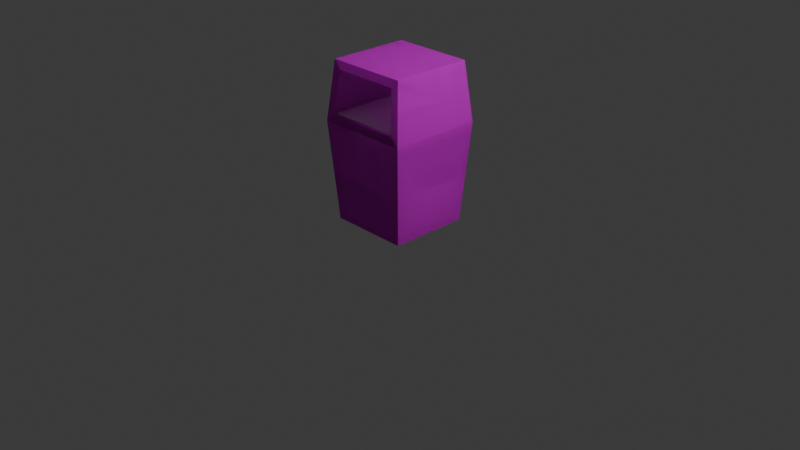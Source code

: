 # Source: scott-bin.blend  (saved by Blender 4.2.66; exported with 4.5.12 LTS)
import bpy
from mathutils import Matrix  # noqa: F401  (used for matrix-valued properties, if any)

bpy.ops.wm.read_factory_settings(use_empty=True)
scene = bpy.context.scene
scene.name = 'Scene'

# ---- collections
col_collection = bpy.data.collections.new('Collection'); scene.collection.children.link(col_collection)
col_cam_light = bpy.data.collections.new('cam&light'); scene.collection.children.link(col_cam_light)
col_colliders = bpy.data.collections.new('colliders'); scene.collection.children.link(col_colliders)

# ---- images (referenced by path relative to the original .blend; pixels are not part of the script)
import os
ASSET_DIR = os.environ.get("B2B_ASSET_DIR", "")  # directory of the original .blend (textures are referenced by path, not embedded)
HERE = os.path.dirname(os.path.abspath(__file__))  # packed textures are extracted next to this script under _unpacked/

def load_image(name, relpath, width, height, colorspace="sRGB"):
    """Load a texture the original file referenced (path relative to the .blend, or extracted next to this script)."""
    p = next((c for c in (os.path.join(HERE, relpath), os.path.join(ASSET_DIR, relpath)) if relpath and os.path.exists(c)), "")
    if p:
        img = bpy.data.images.load(p, check_existing=True)
        img.name = name
    else:  # same state as the original file: an image datablock whose file is absent (Cycles renders it pink)
        img = bpy.data.images.new(name, width, height)
        img.source = "FILE"
        img.filepath = "//" + (relpath or name)
    img.colorspace_settings.name = colorspace
    return img
img_trashbin1tex64_png = load_image('trashBin1Tex64.png', 'trashBin1Tex64.png', 1024, 1024, 'sRGB')
img_trashbin1tex64_png_001 = load_image('trashBin1Tex64.png.001', 'trashBin1Tex64.png', 1024, 1024, 'sRGB')

# ---- materials (node trees are filled in below, after node groups)
mat_material_003 = bpy.data.materials.new('Material.003')
mat_material_003.roughness = 1.0
mat_material_001 = bpy.data.materials.new('Material.001')
mat_material_001.roughness = 1.0

# ---- material node trees
mat_material_003.use_nodes = True; mat_material_003.node_tree.nodes.clear()
_N = mat_material_003.node_tree.nodes; _L = mat_material_003.node_tree.links
n0 = _N.new('ShaderNodeBsdfPrincipled'); n0.name = 'Principled BSDF'; n0.location = (0, 300)
n0.inputs[2].default_value = 1.0
n0.inputs[27].default_value = (0.0, 0.0, 0.0, 1.0)
n1 = _N.new('ShaderNodeOutputMaterial'); n1.name = 'Material Output'; n1.location = (280, 300)
n2 = _N.new('ShaderNodeTexImage'); n2.name = 'Image Texture'; n2.location = (-480, 300)
n2.image = img_trashbin1tex64_png
_L.new(n2.outputs[0], n0.inputs[0])
_L.new(n0.outputs[0], n1.inputs[0])
n1.is_active_output = True
mat_material_001.use_nodes = True; mat_material_001.node_tree.nodes.clear()
_N = mat_material_001.node_tree.nodes; _L = mat_material_001.node_tree.links
n0 = _N.new('ShaderNodeBsdfPrincipled'); n0.name = 'Principled BSDF'; n0.location = (0, 300)
n0.inputs[2].default_value = 1.0
n0.inputs[27].default_value = (0.0, 0.0, 0.0, 1.0)
n1 = _N.new('ShaderNodeOutputMaterial'); n1.name = 'Material Output'; n1.location = (280, 300)
n2 = _N.new('ShaderNodeTexImage'); n2.name = 'Image Texture'; n2.location = (-480, 300)
n2.image = img_trashbin1tex64_png_001
_L.new(n2.outputs[0], n0.inputs[0])
_L.new(n0.outputs[0], n1.inputs[0])
n1.is_active_output = True

# ---- world
world_world = bpy.data.worlds.new('World'); scene.world = world_world
world_world.use_nodes = True; world_world.node_tree.nodes.clear()
_N = world_world.node_tree.nodes; _L = world_world.node_tree.links
n0 = _N.new('ShaderNodeOutputWorld'); n0.name = 'World Output'; n0.location = (300, 300)
n1 = _N.new('ShaderNodeBackground'); n1.name = 'Background'; n1.location = (10, 300)
n1.inputs[0].default_value = (0.05088, 0.05088, 0.05088, 1.0)
_L.new(n1.outputs[0], n0.inputs[0])
n0.is_active_output = True
world_world.color = (0.05088, 0.05088, 0.05088)
world_world.sun_shadow_jitter_overblur = 0.0

# ---- cameras
cam_camera = bpy.data.cameras.new('Camera')
cam_camera.clip_end = 100.0
cam_camera.ortho_scale = 7.314

# ---- lights
light_light = bpy.data.lights.new('Light', 'POINT')
light_light.energy = 1000.0
light_light.shadow_soft_size = 0.1

# ---- meshes
me_cube_007 = bpy.data.meshes.new('Cube.007')
me_cube_007.from_pydata([(-0.4217, 0.0, 0.4198), (-0.3534, 1.592, 0.4397), (-0.4217, 0.0, -0.4289), (-0.3534, 1.592, -0.4488), (0.429, 0.0, 0.4198), (0.3607, 1.592, 0.4397), (0.427, 0.0, -0.4289), (0.3587, 1.592, -0.4488), (-0.4001, 1.142, 0.4864), (0.4074, 1.142, 0.4864), (-0.4974, 1.054, 0.4954), (-0.4326, 1.679, 0.4306), (-0.4326, 1.679, -0.4398), (0.4378, 1.679, -0.4398), (0.4399, 1.679, 0.4306), (-0.4974, 1.054, -0.5046), (0.5026, 1.054, -0.5046), (0.5047, 1.054, 0.4954), (-0.4001, 1.142, -0.4936), (0.003616, 0.7115, -0.003529), (0.4074, 1.142, -0.4936)], [], [(10, 11, 12, 15), (16, 13, 14, 17), (8, 19, 18), (2, 6, 4, 0), (13, 12, 11, 14), (4, 17, 10, 0), (6, 16, 17, 4), (2, 15, 16, 6), (0, 10, 15, 2), (8, 1, 11, 10), (7, 3, 12, 13), (1, 5, 14, 11), (3, 18, 15, 12), (20, 7, 13, 16), (5, 9, 17, 14), (9, 8, 10, 17), (18, 20, 16, 15), (5, 1, 3, 7), (1, 8, 18, 3), (9, 5, 7, 20), (18, 19, 20), (20, 19, 9), (9, 19, 8)])
me_cube_007.polygons.foreach_set('use_smooth', [True] * 23)
_k = set([(0, 2), (0, 4), (0, 10), (1, 3), (1, 5), (1, 8), (2, 6), (2, 15), (3, 7), (3, 18), (4, 6), (4, 17), (5, 7), (5, 9), (6, 16), (7, 20), (8, 9), (8, 18), (8, 19), (9, 19), (9, 20), (10, 11), (10, 15), (10, 17), (11, 12), (11, 14), (12, 13), (12, 15), (13, 14), (13, 16), (14, 17), (15, 16), (16, 17), (18, 19), (18, 20), (19, 20)])
me_cube_007.attributes.new('sharp_edge', 'BOOLEAN', 'EDGE').data.foreach_set('value', [ (min(e.vertices), max(e.vertices)) in _k for e in me_cube_007.edges])
_uv = me_cube_007.uv_layers.new(name='UVMap')
_uv.uv.foreach_set('vector', [0.4258, 0.4277, 0.4517, 0.6773, 0.7994, 0.6773, 0.8253, 0.4277, 0.8253, 0.4277, 0.7994, 0.6773, 0.4517, 0.6773, 0.4258, 0.4277, 0.01147, 0.9316, 0.226, 0.7592, 0.4264, 0.9316, 0.9909, 0.8049, 0.9909, 0.994, 0.8018, 0.9944, 0.8018, 0.8049, 0.7917, 0.6784, 0.7917, 0.9952, 0.4532, 0.9952, 0.4532, 0.6776, 0.3809, 0.00484, 0.4113, 0.4282, 0.008956, 0.4282, 0.03934, 0.00484, 0.7951, 0.006507, 0.8253, 0.4277, 0.4258, 0.4277, 0.4561, 0.006507, 0.03934, 0.00484, 0.008956, 0.4282, 0.4104, 0.4282, 0.3801, 0.00484, 0.4561, 0.006507, 0.4258, 0.4277, 0.8253, 0.4277, 0.7951, 0.006507, 0.04801, 0.4632, 0.06675, 0.6439, 0.03497, 0.6789, 0.008956, 0.4282, 0.3526, 0.6439, 0.06675, 0.6439, 0.03497, 0.6789, 0.3844, 0.6789, 0.06675, 0.6439, 0.3535, 0.6439, 0.3853, 0.6789, 0.03497, 0.6789, 0.06675, 0.6439, 0.04801, 0.4632, 0.008956, 0.4282, 0.03497, 0.6789, 0.3722, 0.4632, 0.3526, 0.6439, 0.3844, 0.6789, 0.4104, 0.4282, 0.3535, 0.6439, 0.3722, 0.4632, 0.4113, 0.4282, 0.3853, 0.6789, 0.3722, 0.4632, 0.04801, 0.4632, 0.008956, 0.4282, 0.4113, 0.4282, 0.04801, 0.4632, 0.3722, 0.4632, 0.4104, 0.4282, 0.008956, 0.4282, 0.4537, 0.9919, 0.4537, 0.684, 0.7934, 0.684, 0.7934, 0.991, 0.06941, 0.6272, 0.05459, 0.4844, 0.3656, 0.4844, 0.3514, 0.6272, 0.05459, 0.4844, 0.06941, 0.6272, 0.3514, 0.6272, 0.3656, 0.4844, 0.04267, 0.9256, 0.2299, 0.7582, 0.4114, 0.9257, 0.02371, 0.9341, 0.2281, 0.7559, 0.4325, 0.9341, 0.02632, 0.9378, 0.2276, 0.7542, 0.4233, 0.9378])
me_cube_007.materials.append(mat_material_003)
me_cube_007.update()
me_cube_007.normals_split_custom_set([tuple(v) for v in zip(*[iter([-0.9947, 0.1032, 0.0, -0.9947, 0.1032, 0.0, -0.9947, 0.1032, 0.0, -0.9947, 0.1032, 0.0, 0.9947, 0.1032, -0.002205, 0.9947, 0.1032, -0.002205, 0.9947, 0.1032, -0.002205, 0.9947, 0.1032, -0.002205, 0.7292, 0.6843, 0.0, 0.7292, 0.6843, 0.0, 0.7292, 0.6843, 0.0, 0.0, -1.0, 0.0, 0.0, -1.0, 0.0, 0.0, -1.0, 0.0, 0.0, -1.0, 0.0, 0.0, 1.0, 0.0, 0.0, 1.0, 0.0, 0.0, 1.0, 0.0, 0.0, 1.0, 0.0, 0.0, -0.07159, 0.9974, 0.0, -0.07159, 0.9974, 0.0, -0.07159, 0.9974, 0.0, -0.07159, 0.9974, 0.9974, -0.07159, -0.002237, 0.9974, -0.07159, -0.002237, 0.9974, -0.07159, -0.002237, 0.9974, -0.07159, -0.002237, 0.0, -0.07159, -0.9974, 0.0, -0.07159, -0.9974, 0.0, -0.07159, -0.9974, 0.0, -0.07159, -0.9974, -0.9974, -0.07159, 0.0, -0.9974, -0.07159, 0.0, -0.9974, -0.07159, 0.0, -0.9974, -0.07159, 0.0, 0.0, 0.1032, 0.9947, 0.0, 0.1032, 0.9947, 0.0, 0.1032, 0.9947, 0.0, 0.1032, 0.9947, -0.00545, 0.1018, -0.9948, 0.005391, 0.1018, -0.9948, 0.005391, 0.1018, -0.9948, -0.005455, 0.1018, -0.9948, 0.0, 0.1032, 0.9947, 0.0, 0.1032, 0.9947, 0.0, 0.1032, 0.9947, 0.0, 0.1032, 0.9947, 0.005391, 0.1018, -0.9948, 0.005394, 0.1125, -0.9936, 0.005383, 0.1125, -0.9936, 0.005391, 0.1018, -0.9948, -0.005487, 0.1124, -0.9936, -0.00545, 0.1018, -0.9948, -0.005455, 0.1018, -0.9948, -0.005367, 0.1127, -0.9936, 0.0, 0.1032, 0.9947, 0.0, 0.1032, 0.9947, 0.0, 0.1032, 0.9947, 0.0, 0.1032, 0.9947, 0.0, 0.1032, 0.9947, 0.0, 0.1032, 0.9947, 0.0, 0.1032, 0.9947, 0.0, 0.1032, 0.9947, 0.005394, 0.1125, -0.9936, -0.005487, 0.1124, -0.9936, -0.005367, 0.1127, -0.9936, 0.005383, 0.1125, -0.9936, 0.0, -1.0, 0.0, 0.0, -1.0, 0.0, 0.0, -1.0, 0.0, 0.0, -1.0, 0.0, 0.9947, -0.1032, 0.0, 0.9947, -0.1032, 0.0, 0.9947, -0.1032, 0.0, 0.9947, -0.1032, 0.0, -0.9944, -0.1055, 0.001103, -0.9944, -0.1055, 0.001103, -0.9944, -0.1055, 0.001103, -0.9944, -0.1055, 0.001103, 0.0, 0.7516, 0.6597, 0.0, 0.7516, 0.6597, 0.0, 0.7516, 0.6597, -0.7291, 0.6844, 0.0, -0.7291, 0.6844, 0.0, -0.7291, 0.6844, 0.0, 0.0, 0.7515, -0.6598, 0.0, 0.7515, -0.6598, 0.0, 0.7515, -0.6598])] * 3)])
me_cube_008 = bpy.data.meshes.new('Cube.008')
me_cube_008.from_pydata([(-0.4217, 0.0, -0.4289), (0.427, 0.0, -0.4289), (-0.4974, 1.054, -0.5046), (0.5026, 1.054, -0.5046), (-0.4001, 1.142, -0.4936), (0.4074, 1.142, -0.4936), (-0.3457, 1.142, -0.4392), (0.3531, 1.142, -0.4392), (-0.2347, 0.1971, -0.3008), (0.2421, 0.1971, -0.3008)], [], [(0, 2, 3, 1), (4, 5, 3, 2), (6, 7, 5, 4), (7, 6, 8, 9), (5, 7, 3), (4, 2, 6), (2, 0, 8, 6), (1, 3, 7, 9), (1, 9, 8, 0)])
me_cube_008.polygons.foreach_set('use_smooth', [True] * 9)
_k = set([(0, 1), (0, 2), (1, 3), (2, 3), (4, 5), (6, 7), (8, 9)])
me_cube_008.attributes.new('sharp_edge', 'BOOLEAN', 'EDGE').data.foreach_set('value', [ (min(e.vertices), max(e.vertices)) in _k for e in me_cube_008.edges])
_uv = me_cube_008.uv_layers.new(name='UVMap')
_uv.uv.foreach_set('vector', [0.03934, 0.00484, 0.008956, 0.4282, 0.4104, 0.4282, 0.3801, 0.00484, 0.04801, 0.4632, 0.3722, 0.4632, 0.4104, 0.4282, 0.008956, 0.4282, 0.4255, 0.9316, 0.4133, 0.9265, 0.4114, 0.9257, 0.4264, 0.9316, 0.4133, 0.9265, 0.4255, 0.9316, 0.4255, 0.9316, 0.4133, 0.9265, 0.4114, 0.9257, 0.4133, 0.9265, 0.4104, 0.4282, 0.4264, 0.9316, 0.008956, 0.4282, 0.4255, 0.9316, 0.008956, 0.4282, 0.03934, 0.00484, 0.4255, 0.9316, 0.4255, 0.9316, 0.3801, 0.00484, 0.4104, 0.4282, 0.4133, 0.9265, 0.4133, 0.9265, 0.3801, 0.00484, 0.4133, 0.9265, 0.4255, 0.9316, 0.03934, 0.00484])
me_cube_008.materials.append(mat_material_001)
me_cube_008.update()
me_cube_008.normals_split_custom_set([tuple(v) for v in zip(*[iter([0.0, -0.07159, -0.9974, 0.0, -0.07159, -0.9974, 0.0, -0.07159, -0.9974, 0.0, -0.07159, -0.9974, -0.6252, 0.7357, 0.2605, 0.622, 0.3348, -0.7078, 0.7205, 0.2154, 0.6591, -0.7141, 0.2163, 0.6658, 0.7075, 0.5092, 0.49, -0.6157, 0.5675, 0.5466, 0.622, 0.3348, -0.7078, -0.6252, 0.7357, 0.2605, -0.6157, 0.5675, 0.5466, 0.7075, 0.5092, 0.49, 0.668, -0.122, 0.7341, -0.5805, -0.1334, 0.8033, 0.622, 0.3348, -0.7078, -0.6157, 0.5675, 0.5466, 0.7205, 0.2154, 0.6591, -0.6252, 0.7357, 0.2605, -0.7141, 0.2163, 0.6658, 0.7075, 0.5092, 0.49, -0.7141, 0.2163, 0.6658, -0.2924, -0.2636, 0.9192, 0.668, -0.122, 0.7341, 0.7075, 0.5092, 0.49, 0.2936, -0.2657, 0.9183, 0.7205, 0.2154, 0.6591, -0.6157, 0.5675, 0.5466, -0.5805, -0.1334, 0.8033, 0.2936, -0.2657, 0.9183, -0.5805, -0.1334, 0.8033, 0.668, -0.122, 0.7341, -0.2924, -0.2636, 0.9192])] * 3)])
me_cube_001 = bpy.data.meshes.new('Cube.001')
me_cube_001.from_pydata([(-0.4217, 0.0, 0.4198), (-0.4217, 0.0, -0.4289), (0.429, 0.0, 0.4198), (0.427, 0.0, -0.4289), (-0.2347, 0.1971, 0.2936), (-0.2347, 0.1971, -0.3008), (0.2421, 0.1971, 0.2936), (0.2421, 0.1971, -0.3008)], [], [(1, 3, 2, 0), (7, 5, 4, 6), (1, 0, 4, 5), (2, 6, 4, 0), (3, 7, 6, 2), (3, 1, 5, 7)])
me_cube_001.polygons.foreach_set('use_smooth', [True] * 6)
_k = set([(0, 1), (0, 2), (1, 3), (2, 3), (4, 5), (4, 6), (5, 7), (6, 7)])
me_cube_001.attributes.new('sharp_edge', 'BOOLEAN', 'EDGE').data.foreach_set('value', [ (min(e.vertices), max(e.vertices)) in _k for e in me_cube_001.edges])
_uv = me_cube_001.uv_layers.new(name='UVMap')
_uv.uv.foreach_set('vector', [0.9909, 0.8049, 0.9909, 0.994, 0.8018, 0.9944, 0.8018, 0.8049, 0.4133, 0.9265, 0.4255, 0.9316, 0.4238, 0.9372, 0.431, 0.9339, 0.9909, 0.8049, 0.8018, 0.8049, 0.4238, 0.9372, 0.4255, 0.9316, 0.8018, 0.9944, 0.431, 0.9339, 0.4238, 0.9372, 0.8018, 0.8049, 0.9909, 0.994, 0.4133, 0.9265, 0.431, 0.9339, 0.8018, 0.9944, 0.9909, 0.994, 0.9909, 0.8049, 0.4255, 0.9316, 0.4133, 0.9265])
me_cube_001.materials.append(mat_material_001)
me_cube_001.update()
me_cube_001.normals_split_custom_set([tuple(v) for v in zip(*[iter([0.0, -1.0, 0.0, 0.0, -1.0, 0.0, 0.0, -1.0, 0.0, 0.0, -1.0, 0.0, 2.884e-08, 0.7515, 0.6597, 0.7292, 0.6843, -3.187e-08, -2.884e-08, 0.7514, -0.6598, -0.7291, 0.6844, 3.187e-08, -0.4859, 0.7513, -0.4467, -0.4881, 0.7494, 0.4473, 0.4318, 0.7286, 0.5318, -0.4447, 0.7943, 0.4138, 0.4895, 0.7486, 0.4473, 0.448, 0.7944, -0.4102, 0.4318, 0.7286, 0.5318, -0.4881, 0.7494, 0.4473, 0.486, 0.7498, -0.449, -0.4293, 0.7322, -0.5288, 0.448, 0.7944, -0.4102, 0.4895, 0.7486, 0.4473, 0.486, 0.7498, -0.449, -0.4859, 0.7513, -0.4467, -0.4447, 0.7943, 0.4138, -0.4293, 0.7322, -0.5288])] * 3)])
me_cube_005 = bpy.data.meshes.new('Cube.005')
me_cube_005.from_pydata([(-0.4217, 0.0, 0.4198), (0.429, 0.0, 0.4198), (-0.4001, 1.142, 0.4864), (0.4074, 1.142, 0.4864), (-0.4974, 1.054, 0.4954), (0.5047, 1.054, 0.4954), (-0.3457, 1.142, 0.432), (0.3531, 1.142, 0.432), (-0.2347, 0.1971, 0.2936), (0.2421, 0.1971, 0.2936)], [], [(1, 5, 4, 0), (3, 2, 4, 5), (6, 7, 9, 8), (7, 6, 2, 3), (4, 2, 6), (4, 6, 8, 0), (5, 7, 3), (1, 9, 7, 5), (1, 0, 8, 9)])
me_cube_005.polygons.foreach_set('use_smooth', [True] * 9)
_k = set([(0, 1), (0, 4), (1, 5), (2, 3), (4, 5), (6, 7), (8, 9)])
me_cube_005.attributes.new('sharp_edge', 'BOOLEAN', 'EDGE').data.foreach_set('value', [ (min(e.vertices), max(e.vertices)) in _k for e in me_cube_005.edges])
_uv = me_cube_005.uv_layers.new(name='UVMap')
_uv.uv.foreach_set('vector', [0.3809, 0.00484, 0.4113, 0.4282, 0.008956, 0.4282, 0.03934, 0.00484, 0.3722, 0.4632, 0.04801, 0.4632, 0.008956, 0.4282, 0.4113, 0.4282, 0.4238, 0.9372, 0.431, 0.9339, 0.431, 0.9339, 0.4238, 0.9372, 0.431, 0.9339, 0.4238, 0.9372, 0.4233, 0.9378, 0.4325, 0.9341, 0.008956, 0.4282, 0.4233, 0.9378, 0.4238, 0.9372, 0.008956, 0.4282, 0.4238, 0.9372, 0.4238, 0.9372, 0.03934, 0.00484, 0.4113, 0.4282, 0.431, 0.9339, 0.4325, 0.9341, 0.3809, 0.00484, 0.431, 0.9339, 0.431, 0.9339, 0.4113, 0.4282, 0.3809, 0.00484, 0.03934, 0.00484, 0.4238, 0.9372, 0.431, 0.9339])
me_cube_005.materials.append(mat_material_001)
me_cube_005.update()
me_cube_005.normals_split_custom_set([tuple(v) for v in zip(*[iter([0.0, -0.07159, 0.9974, 0.0, -0.07159, 0.9974, 0.0, -0.07159, 0.9974, 0.0, -0.07159, 0.9974, 0.6247, 0.7396, -0.2503, -0.6172, 0.3273, 0.7155, -0.7089, 0.2117, -0.6728, 0.7089, 0.2117, -0.6728, 0.6185, 0.5668, -0.5443, -0.7088, 0.5088, -0.4887, -0.6691, -0.1195, -0.7335, 0.5836, -0.1306, -0.8015, -0.7088, 0.5088, -0.4887, 0.6185, 0.5668, -0.5443, -0.6172, 0.3273, 0.7155, 0.6247, 0.7396, -0.2503, -0.7089, 0.2117, -0.6728, -0.6172, 0.3273, 0.7155, 0.6185, 0.5668, -0.5443, -0.7089, 0.2117, -0.6728, 0.6185, 0.5668, -0.5443, 0.5836, -0.1306, -0.8015, -0.2882, -0.2595, -0.9217, 0.7089, 0.2117, -0.6728, -0.7088, 0.5088, -0.4887, 0.6247, 0.7396, -0.2503, 0.2882, -0.2595, -0.9217, -0.6691, -0.1195, -0.7335, -0.7088, 0.5088, -0.4887, 0.7089, 0.2117, -0.6728, 0.2882, -0.2595, -0.9217, -0.2882, -0.2595, -0.9217, 0.5836, -0.1306, -0.8015, -0.6691, -0.1195, -0.7335])] * 3)])
me_cube_009 = bpy.data.meshes.new('Cube.009')
me_cube_009.from_pydata([(-0.4217, 0.0, 0.4198), (-0.4217, 0.0, -0.4289), (-0.4001, 1.142, 0.4864), (-0.4974, 1.054, 0.4954), (-0.4974, 1.054, -0.5046), (-0.4001, 1.142, -0.4936), (-0.3457, 1.142, 0.432), (-0.3457, 1.142, -0.4392), (-0.2347, 0.1971, 0.2936), (-0.2347, 0.1971, -0.3008)], [], [(0, 3, 4, 1), (6, 7, 5, 2), (7, 6, 8, 9), (3, 6, 2), (7, 4, 5), (4, 7, 9, 1), (3, 0, 8, 6), (1, 9, 8, 0)])
me_cube_009.polygons.foreach_set('use_smooth', [True] * 8)
_k = set([(0, 1), (0, 3), (1, 4), (2, 5), (3, 4), (6, 7), (8, 9)])
me_cube_009.attributes.new('sharp_edge', 'BOOLEAN', 'EDGE').data.foreach_set('value', [ (min(e.vertices), max(e.vertices)) in _k for e in me_cube_009.edges])
_uv = me_cube_009.uv_layers.new(name='UVMap')
_uv.uv.foreach_set('vector', [0.4561, 0.006507, 0.4258, 0.4277, 0.8253, 0.4277, 0.7951, 0.006507, 0.4238, 0.9372, 0.4255, 0.9316, 0.4264, 0.9316, 0.4233, 0.9378, 0.4255, 0.9316, 0.4238, 0.9372, 0.4238, 0.9372, 0.4255, 0.9316, 0.0, 0.0, 0.4238, 0.9372, 0.4233, 0.9378, 0.4255, 0.9316, 0.0, 0.0, 0.4264, 0.9316, 0.0, 0.0, 0.4255, 0.9316, 0.4255, 0.9316, 0.7951, 0.006507, 0.0, 0.0, 0.4561, 0.006507, 0.4238, 0.9372, 0.4238, 0.9372, 0.7951, 0.006507, 0.4255, 0.9316, 0.4238, 0.9372, 0.4561, 0.006507])
me_cube_009.materials.append(mat_material_001)
me_cube_009.update()
me_cube_009.normals_split_custom_set([tuple(v) for v in zip(*[iter([-0.9974, -0.07159, 0.0, -0.9974, -0.07159, 0.0, -0.9974, -0.07159, 0.0, -0.9974, -0.07159, 0.0, 0.648, 0.5669, -0.5087, 0.5928, 0.5195, 0.6154, -0.1097, -0.7826, -0.6127, 0.9255, -0.3563, -0.1282, 0.5928, 0.5195, 0.6154, 0.648, 0.5669, -0.5087, 0.852, -0.2552, -0.4572, 0.7945, -0.2374, 0.5589, 0.5374, -0.1269, 0.8337, 0.648, 0.5669, -0.5087, 0.9255, -0.3563, -0.1282, 0.5928, 0.5195, 0.6154, 0.5431, -0.1238, -0.8305, -0.1097, -0.7826, -0.6127, 0.5431, -0.1238, -0.8305, 0.5928, 0.5195, 0.6154, 0.7945, -0.2374, 0.5589, 0.7526, -0.4672, -0.4641, 0.5374, -0.1269, 0.8337, 0.7504, -0.4698, 0.4649, 0.852, -0.2552, -0.4572, 0.648, 0.5669, -0.5087, 0.7526, -0.4672, -0.4641, 0.7945, -0.2374, 0.5589, 0.852, -0.2552, -0.4572, 0.7504, -0.4698, 0.4649])] * 3)])
me_cube_006 = bpy.data.meshes.new('Cube.006')
me_cube_006.from_pydata([(0.429, 0.0, 0.4198), (0.427, 0.0, -0.4289), (0.4074, 1.142, 0.4864), (0.5026, 1.054, -0.5046), (0.5047, 1.054, 0.4954), (0.4074, 1.142, -0.4936), (0.3531, 1.142, 0.432), (0.3531, 1.142, -0.4392), (0.2421, 0.1971, 0.2936), (0.2421, 0.1971, -0.3008)], [], [(1, 3, 4, 0), (7, 6, 2, 5), (6, 7, 9, 8), (3, 5, 2, 4), (2, 6, 4), (5, 3, 7), (1, 9, 7, 3), (0, 4, 6, 8), (1, 0, 8, 9)])
me_cube_006.polygons.foreach_set('use_smooth', [True] * 9)
_k = set([(0, 1), (0, 4), (1, 3), (2, 5), (3, 4), (6, 7), (8, 9)])
me_cube_006.attributes.new('sharp_edge', 'BOOLEAN', 'EDGE').data.foreach_set('value', [ (min(e.vertices), max(e.vertices)) in _k for e in me_cube_006.edges])
_uv = me_cube_006.uv_layers.new(name='UVMap')
_uv.uv.foreach_set('vector', [0.7951, 0.006507, 0.8253, 0.4277, 0.4258, 0.4277, 0.4561, 0.006507, 0.4133, 0.9265, 0.431, 0.9339, 0.4325, 0.9341, 0.4114, 0.9257, 0.431, 0.9339, 0.4133, 0.9265, 0.4133, 0.9265, 0.431, 0.9339, 0.8253, 0.4277, 0.4114, 0.9257, 0.4325, 0.9341, 0.4258, 0.4277, 0.4325, 0.9341, 0.431, 0.9339, 0.4258, 0.4277, 0.4114, 0.9257, 0.8253, 0.4277, 0.4133, 0.9265, 0.7951, 0.006507, 0.4133, 0.9265, 0.4133, 0.9265, 0.8253, 0.4277, 0.4561, 0.006507, 0.4258, 0.4277, 0.431, 0.9339, 0.431, 0.9339, 0.7951, 0.006507, 0.4561, 0.006507, 0.431, 0.9339, 0.4133, 0.9265])
me_cube_006.materials.append(mat_material_001)
me_cube_006.update()
me_cube_006.normals_split_custom_set([tuple(v) for v in zip(*[iter([0.9974, -0.07159, -0.002237, 0.9974, -0.07159, -0.002237, 0.9974, -0.07159, -0.002237, 0.9974, -0.07159, -0.002237, -0.646, 0.5663, 0.5119, -0.5941, 0.5198, -0.6139, -0.204, 0.9713, -0.1224, -0.2088, 0.978, 0.0009165, -0.5941, 0.5198, -0.6139, -0.646, 0.5663, 0.5119, -0.851, -0.2525, 0.4605, -0.7963, -0.2375, -0.5564, -0.1156, 0.4003, -0.909, -0.2088, 0.978, 0.0009165, -0.204, 0.9713, -0.1224, -0.09891, 0.4001, 0.9111, -0.204, 0.9713, -0.1224, -0.5941, 0.5198, -0.6139, -0.09891, 0.4001, 0.9111, -0.2088, 0.978, 0.0009165, -0.1156, 0.4003, -0.909, -0.646, 0.5663, 0.5119, -0.7556, -0.4657, -0.4607, -0.851, -0.2525, 0.4605, -0.646, 0.5663, 0.5119, -0.1156, 0.4003, -0.909, -0.7511, -0.4679, 0.4657, -0.09891, 0.4001, 0.9111, -0.5941, 0.5198, -0.6139, -0.7963, -0.2375, -0.5564, -0.7556, -0.4657, -0.4607, -0.7511, -0.4679, 0.4657, -0.7963, -0.2375, -0.5564, -0.851, -0.2525, 0.4605])] * 3)])
me_cube_002 = bpy.data.meshes.new('Cube.002')
me_cube_002.from_pydata([(-0.3534, 1.592, 0.4397), (-0.3534, 1.592, -0.4488), (0.3607, 1.592, 0.4397), (0.3587, 1.592, -0.4488), (-0.4326, 1.679, 0.4306), (-0.4326, 1.679, -0.4398), (0.4378, 1.679, -0.4398), (0.4399, 1.679, 0.4306)], [], [(6, 5, 4, 7), (3, 1, 5, 6), (0, 2, 7, 4), (2, 0, 1, 3), (5, 1, 0, 4), (6, 7, 2, 3)])
me_cube_002.polygons.foreach_set('use_smooth', [True] * 6)
_k = set([(0, 1), (0, 2), (1, 3), (2, 3), (4, 5), (4, 7), (5, 6), (6, 7)])
me_cube_002.attributes.new('sharp_edge', 'BOOLEAN', 'EDGE').data.foreach_set('value', [ (min(e.vertices), max(e.vertices)) in _k for e in me_cube_002.edges])
_uv = me_cube_002.uv_layers.new(name='UVMap')
_uv.uv.foreach_set('vector', [0.7917, 0.6784, 0.7917, 0.9952, 0.4532, 0.9952, 0.4532, 0.6776, 0.3526, 0.6439, 0.06675, 0.6439, 0.03497, 0.6789, 0.3844, 0.6789, 0.06675, 0.6439, 0.3535, 0.6439, 0.3853, 0.6789, 0.03497, 0.6789, 0.4537, 0.9919, 0.4537, 0.684, 0.7934, 0.684, 0.7934, 0.991, 0.03497, 0.6789, 0.06675, 0.6439, 0.4537, 0.684, 0.03497, 0.6789, 0.3844, 0.6789, 0.3853, 0.6789, 0.4537, 0.9919, 0.3526, 0.6439])
me_cube_002.materials.append(mat_material_001)
me_cube_002.update()
me_cube_002.normals_split_custom_set([tuple(v) for v in zip(*[iter([0.0, 1.0, 0.0, 0.0, 1.0, 0.0, 0.0, 1.0, 0.0, 0.0, 1.0, 0.0, 0.4157, -0.2876, -0.8629, -0.4163, -0.2881, -0.8624, -0.6797, -0.5684, -0.4636, 0.6793, -0.5681, -0.4645, -0.4163, -0.2881, 0.8624, 0.417, -0.2887, 0.8618, 0.6801, -0.5686, 0.4627, -0.6797, -0.5684, 0.4636, 0.0, -1.0, 0.0, 0.0, -1.0, 0.0, 0.0, -1.0, 0.0, 0.0, -1.0, 0.0, -0.6797, -0.5684, -0.4636, -0.4163, -0.2881, -0.8624, -0.4163, -0.2881, 0.8624, -0.6797, -0.5684, 0.4636, 0.6793, -0.5681, -0.4645, 0.6801, -0.5686, 0.4627, 0.417, -0.2887, 0.8618, 0.4157, -0.2876, -0.8629])] * 3)])
me_cube_003 = bpy.data.meshes.new('Cube.003')
me_cube_003.from_pydata([(-0.3534, 1.592, 0.4397), (-0.3534, 1.592, -0.4488), (-0.4001, 1.142, 0.4864), (-0.4974, 1.054, 0.4954), (-0.4326, 1.679, 0.4306), (-0.4326, 1.679, -0.4398), (-0.4974, 1.054, -0.5046), (-0.4001, 1.142, -0.4936)], [], [(3, 4, 5, 6), (2, 0, 4, 3), (1, 7, 6, 5), (0, 2, 7, 1), (5, 4, 0, 1), (6, 7, 2, 3)])
me_cube_003.polygons.foreach_set('use_smooth', [True] * 6)
_k = set([(0, 1), (0, 2), (1, 7), (2, 7), (3, 4), (3, 6), (4, 5), (5, 6)])
me_cube_003.attributes.new('sharp_edge', 'BOOLEAN', 'EDGE').data.foreach_set('value', [ (min(e.vertices), max(e.vertices)) in _k for e in me_cube_003.edges])
_uv = me_cube_003.uv_layers.new(name='UVMap')
_uv.uv.foreach_set('vector', [0.4258, 0.4277, 0.4517, 0.6773, 0.7994, 0.6773, 0.8253, 0.4277, 0.04801, 0.4632, 0.06675, 0.6439, 0.03497, 0.6789, 0.008956, 0.4282, 0.06675, 0.6439, 0.04801, 0.4632, 0.008956, 0.4282, 0.03497, 0.6789, 0.06941, 0.6272, 0.05459, 0.4844, 0.3656, 0.4844, 0.3514, 0.6272, 0.03497, 0.6789, 0.03497, 0.6789, 0.06941, 0.6272, 0.06675, 0.6439, 0.008956, 0.4282, 0.04801, 0.4632, 0.05459, 0.4844, 0.008956, 0.4282])
me_cube_003.materials.append(mat_material_001)
me_cube_003.update()
me_cube_003.normals_split_custom_set([tuple(v) for v in zip(*[iter([-0.9947, 0.1032, 0.0, -0.9947, 0.1032, 0.0, -0.9947, 0.1032, 0.0, -0.9947, 0.1032, 0.0, 0.3902, -0.3463, 0.8531, 0.3908, 0.4384, 0.8094, 0.6427, 0.6283, 0.4384, 0.6191, -0.6432, 0.4507, 0.3985, 0.4349, -0.8075, 0.3998, -0.3499, -0.8472, 0.6206, -0.6406, -0.4521, 0.6459, 0.6256, -0.4375, 0.9947, -0.1032, 0.0, 0.9947, -0.1032, 0.0, 0.9947, -0.1032, 0.0, 0.9947, -0.1032, 0.0, 0.6459, 0.6256, -0.4375, 0.6427, 0.6283, 0.4384, 0.3908, 0.4384, 0.8094, 0.3985, 0.4349, -0.8075, 0.6206, -0.6406, -0.4521, 0.3998, -0.3499, -0.8472, 0.3902, -0.3463, 0.8531, 0.6191, -0.6432, 0.4507])] * 3)])
me_cube_004 = bpy.data.meshes.new('Cube.004')
me_cube_004.from_pydata([(0.3607, 1.592, 0.4397), (0.3587, 1.592, -0.4488), (0.4074, 1.142, 0.4864), (0.4378, 1.679, -0.4398), (0.4399, 1.679, 0.4306), (0.5026, 1.054, -0.5046), (0.5047, 1.054, 0.4954), (0.4074, 1.142, -0.4936)], [], [(5, 3, 4, 6), (7, 1, 3, 5), (0, 2, 6, 4), (2, 0, 1, 7), (3, 1, 0, 4), (5, 6, 2, 7)])
me_cube_004.polygons.foreach_set('use_smooth', [True] * 6)
_k = set([(0, 1), (0, 2), (1, 7), (2, 7), (3, 4), (3, 5), (4, 6), (5, 6)])
me_cube_004.attributes.new('sharp_edge', 'BOOLEAN', 'EDGE').data.foreach_set('value', [ (min(e.vertices), max(e.vertices)) in _k for e in me_cube_004.edges])
_uv = me_cube_004.uv_layers.new(name='UVMap')
_uv.uv.foreach_set('vector', [0.8253, 0.4277, 0.7994, 0.6773, 0.4517, 0.6773, 0.4258, 0.4277, 0.3722, 0.4632, 0.3526, 0.6439, 0.3844, 0.6789, 0.4104, 0.4282, 0.3535, 0.6439, 0.3722, 0.4632, 0.4113, 0.4282, 0.3853, 0.6789, 0.05459, 0.4844, 0.06941, 0.6272, 0.3514, 0.6272, 0.3656, 0.4844, 0.3844, 0.6789, 0.3526, 0.6439, 0.06941, 0.6272, 0.3853, 0.6789, 0.4104, 0.4282, 0.4113, 0.4282, 0.05459, 0.4844, 0.3722, 0.4632])
me_cube_004.materials.append(mat_material_001)
me_cube_004.update()
me_cube_004.normals_split_custom_set([tuple(v) for v in zip(*[iter([0.9947, 0.1032, -0.002205, 0.9947, 0.1032, -0.002205, 0.9947, 0.1032, -0.002205, 0.9947, 0.1032, -0.002205, -0.4007, -0.346, -0.8483, -0.3991, 0.4354, -0.8069, -0.6465, 0.6261, -0.4359, -0.626, -0.6398, -0.4459, -0.3908, 0.4383, 0.8095, -0.3923, -0.3441, 0.8531, -0.6223, -0.6394, 0.4515, -0.6421, 0.6278, 0.4399, -0.9944, -0.1055, 0.001103, -0.9944, -0.1055, 0.001103, -0.9944, -0.1055, 0.001103, -0.9944, -0.1055, 0.001103, -0.6465, 0.6261, -0.4359, -0.3991, 0.4354, -0.8069, -0.3908, 0.4383, 0.8095, -0.6421, 0.6278, 0.4399, -0.626, -0.6398, -0.4459, -0.6223, -0.6394, 0.4515, -0.3923, -0.3441, 0.8531, -0.4007, -0.346, -0.8483])] * 3)])
me_cube_010 = bpy.data.meshes.new('Cube.010')
me_cube_010.from_pydata([(-0.3798, -0.3798, 0.068), (-0.4523, -0.4523, 1.145), (-0.3798, 0.3798, 0.068), (-0.4523, 0.4523, 1.145), (0.3798, -0.3798, 0.068), (0.4523, -0.4523, 1.145), (0.3798, 0.3798, 0.068), (0.4523, 0.4523, 1.145)], [], [(0, 1, 3, 2), (2, 3, 7, 6), (6, 7, 5, 4), (4, 5, 1, 0), (2, 6, 4, 0), (7, 3, 1, 5)])
_uv = me_cube_010.uv_layers.new(name='UVMap')
_uv.uv.foreach_set('vector', [0.375, 0.0, 0.625, 0.0, 0.625, 0.25, 0.375, 0.25, 0.375, 0.25, 0.625, 0.25, 0.625, 0.5, 0.375, 0.5, 0.375, 0.5, 0.625, 0.5, 0.625, 0.75, 0.375, 0.75, 0.375, 0.75, 0.625, 0.75, 0.625, 1.0, 0.375, 1.0, 0.125, 0.5, 0.375, 0.5, 0.375, 0.75, 0.125, 0.75, 0.625, 0.5, 0.875, 0.5, 0.875, 0.75, 0.625, 0.75])
me_cube_010.update()

# ---- objects
ob_bin = bpy.data.objects.new('Bin', me_cube_007)
ob_camera = bpy.data.objects.new('Camera', cam_camera)
ob_light = bpy.data.objects.new('Light', light_light)
ob_bin_back = bpy.data.objects.new('Bin.Back', me_cube_008)
ob_bin_floor = bpy.data.objects.new('Bin.Floor', me_cube_001)
ob_bin_front = bpy.data.objects.new('Bin.Front', me_cube_005)
ob_bin_left = bpy.data.objects.new('Bin.Left', me_cube_009)
ob_bin_right = bpy.data.objects.new('Bin.Right', me_cube_006)
ob_bin_roof = bpy.data.objects.new('Bin.Roof', me_cube_002)
ob_bin_topleft = bpy.data.objects.new('Bin.TopLeft', me_cube_003)
ob_bin_topright = bpy.data.objects.new('Bin.TopRight', me_cube_004)
ob_bin_itemblocker = bpy.data.objects.new('Bin.ItemBlocker', me_cube_010)

# ---- transforms, parenting, visibility, modifiers, constraints
ob_bin.location = (0.0, 0.0, 0.0)
ob_bin.rotation_euler = (1.571, -0.0, 0.0)
ob_camera.location = (7.359, -6.926, 4.958)
ob_camera.rotation_euler = (1.109, 0.0, 0.8149)
ob_camera.lock_rotations_4d = False
ob_camera.empty_display_type = 'ARROWS'
ob_camera.color = (0.0, 0.0, 0.0, 0.0)
ob_camera.display_type = 'WIRE'
ob_camera.lineart.crease_threshold = 0.0
ob_light.location = (4.076, 1.005, 5.904)
ob_light.rotation_euler = (0.6503, 0.05522, 1.866)
ob_light.lock_rotations_4d = False
ob_light.empty_display_type = 'ARROWS'
ob_light.color = (0.0, 0.0, 0.0, 0.0)
ob_light.lineart.crease_threshold = 0.0
ob_bin_back.location = (0.0, 0.0, 0.0)
ob_bin_back.rotation_euler = (1.571, -0.0, 0.0)
ob_bin_floor.location = (0.0, 0.0, 0.0)
ob_bin_floor.rotation_euler = (1.571, -0.0, 0.0)
ob_bin_front.location = (0.0, 0.0, 0.0)
ob_bin_front.rotation_euler = (1.571, -0.0, 0.0)
ob_bin_left.location = (0.0, 0.0, 0.0)
ob_bin_left.rotation_euler = (1.571, -0.0, 0.0)
ob_bin_right.location = (0.0, 0.0, 0.0)
ob_bin_right.rotation_euler = (1.571, -0.0, 0.0)
ob_bin_roof.location = (0.0, 0.0, 0.0)
ob_bin_roof.rotation_euler = (1.571, -0.0, 0.0)
ob_bin_topleft.location = (0.0, 0.0, 0.0)
ob_bin_topleft.rotation_euler = (1.571, -0.0, 0.0)
ob_bin_topright.location = (0.0, 0.0, 0.0)
ob_bin_topright.rotation_euler = (1.571, -0.0, 0.0)
ob_bin_itemblocker.location = (0.0, 0.0, 0.0)

# ---- collection membership
col_collection.objects.link(ob_bin)
col_cam_light.objects.link(ob_camera)
col_cam_light.objects.link(ob_light)
col_colliders.objects.link(ob_bin_back)
col_colliders.objects.link(ob_bin_floor)
col_colliders.objects.link(ob_bin_front)
col_colliders.objects.link(ob_bin_left)
col_colliders.objects.link(ob_bin_right)
col_colliders.objects.link(ob_bin_roof)
col_colliders.objects.link(ob_bin_topleft)
col_colliders.objects.link(ob_bin_topright)
col_colliders.objects.link(ob_bin_itemblocker)

# ---- scene / render settings (as saved in the file)
scene.camera = ob_camera
scene.frame_start = 1; scene.frame_end = 250; scene.frame_set(1)
scene.render.engine = 'BLENDER_EEVEE_NEXT'
bpy.context.view_layer.update()
